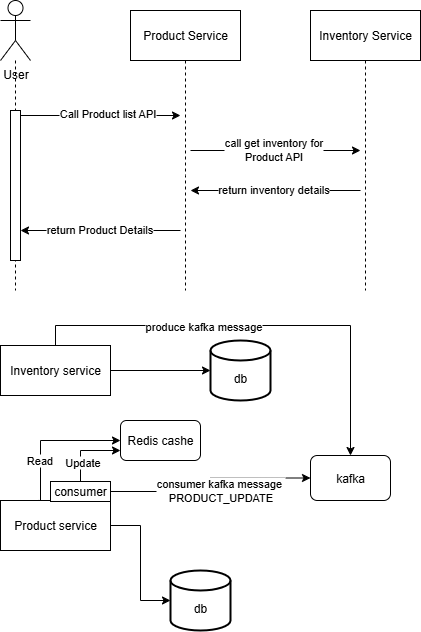

The diagram above was exported from draw.io. Its source (the exported page's mxGraphModel, read from the mxfile embedded in the PNG):
<mxGraphModel dx="1042" dy="623" grid="1" gridSize="10" guides="1" tooltips="1" connect="1" arrows="1" fold="1" page="1" pageScale="1" pageWidth="850" pageHeight="1100" math="0" shadow="0">
  <root>
    <mxCell id="0" />
    <mxCell id="1" parent="0" />
    <mxCell id="I-vtle68OkgxdFypYtuL-10" value="" style="group" vertex="1" connectable="0" parent="1">
      <mxGeometry x="80" y="680" width="390" height="290" as="geometry" />
    </mxCell>
    <mxCell id="IfLgDn1r2qhshoy7tq1L-1" style="edgeStyle=orthogonalEdgeStyle;rounded=0;orthogonalLoop=1;jettySize=auto;html=1;exitX=0.344;exitY=-0.001;exitDx=0;exitDy=0;entryX=0;entryY=0.5;entryDx=0;entryDy=0;exitPerimeter=0;" edge="1" parent="I-vtle68OkgxdFypYtuL-10" source="IfLgDn1r2qhshoy7tq1L-3" target="IfLgDn1r2qhshoy7tq1L-6">
      <mxGeometry relative="1" as="geometry">
        <Array as="points">
          <mxPoint x="40" y="160" />
          <mxPoint x="40" y="100" />
        </Array>
      </mxGeometry>
    </mxCell>
    <mxCell id="IfLgDn1r2qhshoy7tq1L-2" value="Read" style="edgeLabel;html=1;align=center;verticalAlign=middle;resizable=0;points=[];" vertex="1" connectable="0" parent="IfLgDn1r2qhshoy7tq1L-1">
      <mxGeometry x="-0.3933" y="2" relative="1" as="geometry">
        <mxPoint as="offset" />
      </mxGeometry>
    </mxCell>
    <mxCell id="IfLgDn1r2qhshoy7tq1L-3" value="Product service" style="html=1;whiteSpace=wrap;" vertex="1" parent="I-vtle68OkgxdFypYtuL-10">
      <mxGeometry y="160" width="110" height="50" as="geometry" />
    </mxCell>
    <mxCell id="IfLgDn1r2qhshoy7tq1L-4" value="&lt;div&gt;&lt;br&gt;&lt;/div&gt;&lt;div&gt;db&lt;/div&gt;" style="strokeWidth=2;html=1;shape=mxgraph.flowchart.database;whiteSpace=wrap;" vertex="1" parent="I-vtle68OkgxdFypYtuL-10">
      <mxGeometry x="170" y="230" width="60" height="60" as="geometry" />
    </mxCell>
    <mxCell id="IfLgDn1r2qhshoy7tq1L-5" style="edgeStyle=orthogonalEdgeStyle;rounded=0;orthogonalLoop=1;jettySize=auto;html=1;exitX=1;exitY=0.5;exitDx=0;exitDy=0;entryX=0;entryY=0.5;entryDx=0;entryDy=0;entryPerimeter=0;" edge="1" parent="I-vtle68OkgxdFypYtuL-10" source="IfLgDn1r2qhshoy7tq1L-3" target="IfLgDn1r2qhshoy7tq1L-4">
      <mxGeometry relative="1" as="geometry">
        <mxPoint x="110" y="160" as="sourcePoint" />
      </mxGeometry>
    </mxCell>
    <mxCell id="IfLgDn1r2qhshoy7tq1L-6" value="Redis cashe" style="rounded=1;whiteSpace=wrap;html=1;" vertex="1" parent="I-vtle68OkgxdFypYtuL-10">
      <mxGeometry x="120" y="80" width="80" height="40" as="geometry" />
    </mxCell>
    <mxCell id="IfLgDn1r2qhshoy7tq1L-8" style="edgeStyle=orthogonalEdgeStyle;rounded=0;orthogonalLoop=1;jettySize=auto;html=1;exitX=0.5;exitY=0;exitDx=0;exitDy=0;entryX=0;entryY=0.75;entryDx=0;entryDy=0;" edge="1" parent="I-vtle68OkgxdFypYtuL-10" source="IfLgDn1r2qhshoy7tq1L-10" target="IfLgDn1r2qhshoy7tq1L-6">
      <mxGeometry relative="1" as="geometry" />
    </mxCell>
    <mxCell id="IfLgDn1r2qhshoy7tq1L-9" value="Update" style="edgeLabel;html=1;align=center;verticalAlign=middle;resizable=0;points=[];" vertex="1" connectable="0" parent="IfLgDn1r2qhshoy7tq1L-8">
      <mxGeometry x="-0.4439" y="-1" relative="1" as="geometry">
        <mxPoint as="offset" />
      </mxGeometry>
    </mxCell>
    <mxCell id="I-vtle68OkgxdFypYtuL-9" style="edgeStyle=orthogonalEdgeStyle;rounded=0;orthogonalLoop=1;jettySize=auto;html=1;exitX=1;exitY=0.5;exitDx=0;exitDy=0;" edge="1" parent="I-vtle68OkgxdFypYtuL-10" source="IfLgDn1r2qhshoy7tq1L-10" target="I-vtle68OkgxdFypYtuL-6">
      <mxGeometry relative="1" as="geometry" />
    </mxCell>
    <mxCell id="IfLgDn1r2qhshoy7tq1L-10" value="consumer" style="rounded=0;whiteSpace=wrap;html=1;" vertex="1" parent="I-vtle68OkgxdFypYtuL-10">
      <mxGeometry x="50" y="141" width="60" height="20" as="geometry" />
    </mxCell>
    <mxCell id="I-vtle68OkgxdFypYtuL-7" value="" style="group" vertex="1" connectable="0" parent="I-vtle68OkgxdFypYtuL-10">
      <mxGeometry width="390" height="160" as="geometry" />
    </mxCell>
    <mxCell id="I-vtle68OkgxdFypYtuL-1" value="Inventory service" style="html=1;whiteSpace=wrap;" vertex="1" parent="I-vtle68OkgxdFypYtuL-7">
      <mxGeometry y="5" width="110" height="50" as="geometry" />
    </mxCell>
    <mxCell id="I-vtle68OkgxdFypYtuL-2" style="edgeStyle=orthogonalEdgeStyle;rounded=0;orthogonalLoop=1;jettySize=auto;html=1;exitX=0.5;exitY=0;exitDx=0;exitDy=0;entryX=0.5;entryY=0;entryDx=0;entryDy=0;" edge="1" parent="I-vtle68OkgxdFypYtuL-7" source="I-vtle68OkgxdFypYtuL-1" target="I-vtle68OkgxdFypYtuL-6">
      <mxGeometry relative="1" as="geometry" />
    </mxCell>
    <mxCell id="I-vtle68OkgxdFypYtuL-3" value="produce kafka message" style="edgeLabel;html=1;align=center;verticalAlign=middle;resizable=0;points=[];" vertex="1" connectable="0" parent="I-vtle68OkgxdFypYtuL-2">
      <mxGeometry x="-0.2485" relative="1" as="geometry">
        <mxPoint as="offset" />
      </mxGeometry>
    </mxCell>
    <mxCell id="I-vtle68OkgxdFypYtuL-4" value="&lt;div&gt;&lt;br&gt;&lt;/div&gt;&lt;div&gt;db&lt;/div&gt;" style="strokeWidth=2;html=1;shape=mxgraph.flowchart.database;whiteSpace=wrap;" vertex="1" parent="I-vtle68OkgxdFypYtuL-7">
      <mxGeometry x="210" width="60" height="60" as="geometry" />
    </mxCell>
    <mxCell id="I-vtle68OkgxdFypYtuL-5" style="edgeStyle=orthogonalEdgeStyle;rounded=0;orthogonalLoop=1;jettySize=auto;html=1;exitX=1;exitY=0.5;exitDx=0;exitDy=0;entryX=0;entryY=0.5;entryDx=0;entryDy=0;entryPerimeter=0;" edge="1" parent="I-vtle68OkgxdFypYtuL-7" source="I-vtle68OkgxdFypYtuL-1" target="I-vtle68OkgxdFypYtuL-4">
      <mxGeometry relative="1" as="geometry" />
    </mxCell>
    <mxCell id="I-vtle68OkgxdFypYtuL-6" value="kafka" style="rounded=1;whiteSpace=wrap;html=1;" vertex="1" parent="I-vtle68OkgxdFypYtuL-7">
      <mxGeometry x="310" y="115" width="80" height="45" as="geometry" />
    </mxCell>
    <mxCell id="IfLgDn1r2qhshoy7tq1L-7" value="consumer kafka message&amp;nbsp;&lt;br&gt;PRODUCT_UPDATE" style="edgeLabel;html=1;align=center;verticalAlign=middle;resizable=0;points=[];" vertex="1" connectable="0" parent="I-vtle68OkgxdFypYtuL-7">
      <mxGeometry x="219.99705882352976" y="149.99882352941177" as="geometry" />
    </mxCell>
    <mxCell id="I-vtle68OkgxdFypYtuL-11" value="" style="group" vertex="1" connectable="0" parent="1">
      <mxGeometry x="80" y="340" width="420" height="290" as="geometry" />
    </mxCell>
    <mxCell id="M8Tft4T1JpKXktTQC1KF-1" style="edgeStyle=orthogonalEdgeStyle;rounded=0;orthogonalLoop=1;jettySize=auto;html=1;dashed=1;endArrow=none;endFill=0;labelBackgroundColor=none;fontColor=default;" edge="1" parent="I-vtle68OkgxdFypYtuL-11" source="M8Tft4T1JpKXktTQC1KF-5">
      <mxGeometry relative="1" as="geometry">
        <mxPoint x="15" y="290" as="targetPoint" />
        <Array as="points">
          <mxPoint x="15" y="170" />
          <mxPoint x="15" y="170" />
        </Array>
      </mxGeometry>
    </mxCell>
    <mxCell id="M8Tft4T1JpKXktTQC1KF-2" style="edgeStyle=orthogonalEdgeStyle;rounded=0;orthogonalLoop=1;jettySize=auto;html=1;curved=0;exitX=1;exitY=0;exitDx=0;exitDy=5;exitPerimeter=0;" edge="1" parent="I-vtle68OkgxdFypYtuL-11" source="M8Tft4T1JpKXktTQC1KF-4">
      <mxGeometry relative="1" as="geometry">
        <mxPoint x="180" y="115" as="targetPoint" />
      </mxGeometry>
    </mxCell>
    <mxCell id="M8Tft4T1JpKXktTQC1KF-3" value="Call Product list API" style="edgeLabel;html=1;align=center;verticalAlign=middle;resizable=0;points=[];" vertex="1" connectable="0" parent="M8Tft4T1JpKXktTQC1KF-2">
      <mxGeometry x="0.0831" y="3" relative="1" as="geometry">
        <mxPoint as="offset" />
      </mxGeometry>
    </mxCell>
    <mxCell id="M8Tft4T1JpKXktTQC1KF-4" value="" style="html=1;points=[[0,0,0,0,5],[0,1,0,0,-5],[1,0,0,0,5],[1,1,0,0,-5]];perimeter=orthogonalPerimeter;outlineConnect=0;targetShapes=umlLifeline;portConstraint=eastwest;newEdgeStyle={&quot;curved&quot;:0,&quot;rounded&quot;:0};labelBackgroundColor=none;" vertex="1" parent="I-vtle68OkgxdFypYtuL-11">
      <mxGeometry x="10" y="110" width="10" height="150" as="geometry" />
    </mxCell>
    <mxCell id="M8Tft4T1JpKXktTQC1KF-5" value="User" style="shape=umlActor;verticalLabelPosition=bottom;verticalAlign=top;html=1;labelBackgroundColor=none;" vertex="1" parent="I-vtle68OkgxdFypYtuL-11">
      <mxGeometry width="30" height="60" as="geometry" />
    </mxCell>
    <mxCell id="M8Tft4T1JpKXktTQC1KF-6" style="edgeStyle=orthogonalEdgeStyle;rounded=0;orthogonalLoop=1;jettySize=auto;html=1;curved=0;exitX=1;exitY=0;exitDx=0;exitDy=5;exitPerimeter=0;" edge="1" parent="I-vtle68OkgxdFypYtuL-11">
      <mxGeometry relative="1" as="geometry">
        <mxPoint x="360" y="150" as="targetPoint" />
        <mxPoint x="190" y="150" as="sourcePoint" />
      </mxGeometry>
    </mxCell>
    <mxCell id="M8Tft4T1JpKXktTQC1KF-7" value="call get inventory for &lt;br&gt;Product API" style="edgeLabel;html=1;align=center;verticalAlign=middle;resizable=0;points=[];" vertex="1" connectable="0" parent="M8Tft4T1JpKXktTQC1KF-6">
      <mxGeometry x="-0.0306" y="2" relative="1" as="geometry">
        <mxPoint as="offset" />
      </mxGeometry>
    </mxCell>
    <mxCell id="M8Tft4T1JpKXktTQC1KF-17" style="edgeStyle=orthogonalEdgeStyle;rounded=0;orthogonalLoop=1;jettySize=auto;html=1;dashed=1;endArrow=none;endFill=0;" edge="1" parent="I-vtle68OkgxdFypYtuL-11" source="M8Tft4T1JpKXktTQC1KF-18">
      <mxGeometry relative="1" as="geometry">
        <mxPoint x="185" y="290" as="targetPoint" />
      </mxGeometry>
    </mxCell>
    <mxCell id="M8Tft4T1JpKXktTQC1KF-18" value="Product Service" style="html=1;whiteSpace=wrap;" vertex="1" parent="I-vtle68OkgxdFypYtuL-11">
      <mxGeometry x="130" y="10" width="110" height="50" as="geometry" />
    </mxCell>
    <mxCell id="M8Tft4T1JpKXktTQC1KF-19" style="edgeStyle=orthogonalEdgeStyle;rounded=0;orthogonalLoop=1;jettySize=auto;html=1;curved=0;exitX=1;exitY=0;exitDx=0;exitDy=5;exitPerimeter=0;startArrow=classic;startFill=1;endArrow=none;endFill=0;" edge="1" parent="I-vtle68OkgxdFypYtuL-11">
      <mxGeometry relative="1" as="geometry">
        <mxPoint x="360" y="190" as="targetPoint" />
        <mxPoint x="190" y="190" as="sourcePoint" />
      </mxGeometry>
    </mxCell>
    <mxCell id="M8Tft4T1JpKXktTQC1KF-20" value="return inventory details" style="edgeLabel;html=1;align=center;verticalAlign=middle;resizable=0;points=[];" vertex="1" connectable="0" parent="M8Tft4T1JpKXktTQC1KF-19">
      <mxGeometry x="-0.0306" y="2" relative="1" as="geometry">
        <mxPoint as="offset" />
      </mxGeometry>
    </mxCell>
    <mxCell id="M8Tft4T1JpKXktTQC1KF-25" value="Inventory Service" style="html=1;whiteSpace=wrap;" vertex="1" parent="I-vtle68OkgxdFypYtuL-11">
      <mxGeometry x="310" y="10" width="110" height="50" as="geometry" />
    </mxCell>
    <mxCell id="M8Tft4T1JpKXktTQC1KF-26" style="edgeStyle=orthogonalEdgeStyle;rounded=0;orthogonalLoop=1;jettySize=auto;html=1;dashed=1;endArrow=none;endFill=0;" edge="1" parent="I-vtle68OkgxdFypYtuL-11" source="M8Tft4T1JpKXktTQC1KF-25">
      <mxGeometry relative="1" as="geometry">
        <mxPoint x="365" y="290" as="targetPoint" />
      </mxGeometry>
    </mxCell>
    <mxCell id="M8Tft4T1JpKXktTQC1KF-27" style="edgeStyle=orthogonalEdgeStyle;rounded=0;orthogonalLoop=1;jettySize=auto;html=1;curved=0;exitX=1;exitY=0;exitDx=0;exitDy=5;exitPerimeter=0;endArrow=none;endFill=0;startArrow=classic;startFill=1;" edge="1" parent="I-vtle68OkgxdFypYtuL-11">
      <mxGeometry relative="1" as="geometry">
        <mxPoint x="180" y="230" as="targetPoint" />
        <mxPoint x="20" y="230" as="sourcePoint" />
      </mxGeometry>
    </mxCell>
    <mxCell id="M8Tft4T1JpKXktTQC1KF-28" value="return Product Details" style="edgeLabel;html=1;align=center;verticalAlign=middle;resizable=0;points=[];" vertex="1" connectable="0" parent="M8Tft4T1JpKXktTQC1KF-27">
      <mxGeometry x="-0.0306" y="2" relative="1" as="geometry">
        <mxPoint as="offset" />
      </mxGeometry>
    </mxCell>
  </root>
</mxGraphModel>